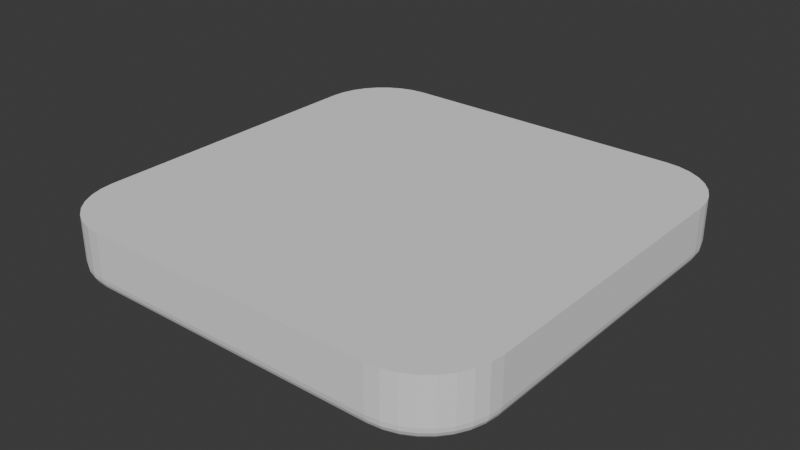# Source: slot_inverted_template.blend  (saved by Blender 4.5.88; exported with 4.5.12 LTS)
import bpy
from mathutils import Matrix  # noqa: F401  (used for matrix-valued properties, if any)

bpy.ops.wm.read_factory_settings(use_empty=True)
scene = bpy.context.scene
scene.name = 'Scene'

# ---- world
world_world = bpy.data.worlds.new('World'); scene.world = world_world
world_world.use_nodes = True; world_world.node_tree.nodes.clear()
_N = world_world.node_tree.nodes; _L = world_world.node_tree.links
n0 = _N.new('ShaderNodeOutputWorld'); n0.name = 'World Output'; n0.location = (200, 100)
n1 = _N.new('ShaderNodeBackground'); n1.name = 'Background'; n1.location = (-200, 100)
n1.inputs[0].default_value = (0.05088, 0.05088, 0.05088, 1.0)
_L.new(n1.outputs[0], n0.inputs[0])
n0.is_active_output = True
world_world.color = (0.05088, 0.05088, 0.05088)
world_world.sun_shadow_jitter_overblur = 0.0

# ---- meshes
me_cube_002 = bpy.data.meshes.new('Cube.002')
me_cube_002.from_pydata([(-0.11, -0.075, 0.03), (-0.075, -0.11, 0.03), (-0.1093, -0.08183, 0.03), (-0.1073, -0.08839, 0.03), (-0.1041, -0.09444, 0.03), (-0.09975, -0.09975, 0.03), (-0.09444, -0.1041, 0.03), (-0.08839, -0.1073, 0.03), (-0.08183, -0.1093, 0.03), (-0.075, 0.11, 0.03), (-0.11, 0.075, 0.03), (-0.08183, 0.1093, 0.03), (-0.08839, 0.1073, 0.03), (-0.09444, 0.1041, 0.03), (-0.09975, 0.09975, 0.03), (-0.1041, 0.09444, 0.03), (-0.1073, 0.08839, 0.03), (-0.1093, 0.08183, 0.03), (0.075, -0.11, 0.03), (0.11, -0.075, 0.03), (0.08183, -0.1093, 0.03), (0.08839, -0.1073, 0.03), (0.09444, -0.1041, 0.03), (0.09975, -0.09975, 0.03), (0.1041, -0.09444, 0.03), (0.1073, -0.08839, 0.03), (0.1093, -0.08183, 0.03), (0.11, 0.075, 0.03), (0.075, 0.11, 0.03), (0.1093, 0.08183, 0.03), (0.1073, 0.08839, 0.03), (0.1041, 0.09444, 0.03), (0.09975, 0.09975, 0.03), (0.09444, 0.1041, 0.03), (0.08839, 0.1073, 0.03), (0.08183, 0.1093, 0.03), (-0.07463, -0.1025, 0.0), (-0.075, -0.11, 0.0075), (-0.07475, -0.1048, 0.0003671), (-0.07485, -0.1069, 0.001432), (-0.07493, -0.1086, 0.003092), (-0.07498, -0.1096, 0.005182), (-0.1025, -0.07463, 0.0), (-0.11, -0.075, 0.0075), (-0.1048, -0.07475, 0.0003671), (-0.1069, -0.07485, 0.001432), (-0.1086, -0.07493, 0.003092), (-0.1096, -0.07498, 0.005182), (-0.08036, -0.1019, 0.0), (-0.08183, -0.1093, 0.0075), (-0.08081, -0.1042, 0.0003671), (-0.08122, -0.1063, 0.001432), (-0.08155, -0.1079, 0.003092), (-0.08176, -0.109, 0.005182), (-0.08551, -0.1004, 0.0), (-0.08839, -0.1073, 0.0075), (-0.0864, -0.1025, 0.0003671), (-0.08721, -0.1045, 0.001432), (-0.08784, -0.106, 0.003092), (-0.08825, -0.107, 0.005182), (-0.09026, -0.09784, 0.0), (-0.09444, -0.1041, 0.0075), (-0.09155, -0.09977, 0.0003671), (-0.09272, -0.1015, 0.001432), (-0.09365, -0.1029, 0.003092), (-0.09424, -0.1038, 0.005182), (-0.09442, -0.09442, 0.0), (-0.09975, -0.09975, 0.0075), (-0.09607, -0.09607, 0.0003671), (-0.09755, -0.09755, 0.001432), (-0.09873, -0.09873, 0.003092), (-0.09949, -0.09949, 0.005182), (-0.09784, -0.09026, 0.0), (-0.1041, -0.09444, 0.0075), (-0.09977, -0.09155, 0.0003671), (-0.1015, -0.09272, 0.001432), (-0.1029, -0.09365, 0.003092), (-0.1038, -0.09424, 0.005182), (-0.1004, -0.08551, 0.0), (-0.1073, -0.08839, 0.0075), (-0.1025, -0.0864, 0.0003671), (-0.1045, -0.08721, 0.001432), (-0.106, -0.08784, 0.003092), (-0.107, -0.08825, 0.005182), (-0.1019, -0.08036, 0.0), (-0.1093, -0.08183, 0.0075), (-0.1042, -0.08081, 0.0003671), (-0.1063, -0.08122, 0.001432), (-0.1079, -0.08155, 0.003092), (-0.109, -0.08176, 0.005182), (-0.1025, 0.07463, 0.0), (-0.11, 0.075, 0.0075), (-0.1048, 0.07475, 0.0003671), (-0.1069, 0.07485, 0.001432), (-0.1086, 0.07493, 0.003092), (-0.1096, 0.07498, 0.005182), (-0.07463, 0.1025, 0.0), (-0.075, 0.11, 0.0075), (-0.07475, 0.1048, 0.0003671), (-0.07485, 0.1069, 0.001432), (-0.07493, 0.1086, 0.003092), (-0.07498, 0.1096, 0.005182), (-0.1019, 0.08036, 0.0), (-0.1093, 0.08183, 0.0075), (-0.1042, 0.08081, 0.0003671), (-0.1063, 0.08122, 0.001432), (-0.1079, 0.08155, 0.003092), (-0.109, 0.08176, 0.005182), (-0.1004, 0.08551, 0.0), (-0.1073, 0.08839, 0.0075), (-0.1025, 0.0864, 0.0003671), (-0.1045, 0.08721, 0.001432), (-0.106, 0.08784, 0.003092), (-0.107, 0.08825, 0.005182), (-0.09784, 0.09026, 0.0), (-0.1041, 0.09444, 0.0075), (-0.09977, 0.09155, 0.0003671), (-0.1015, 0.09272, 0.001432), (-0.1029, 0.09365, 0.003092), (-0.1038, 0.09424, 0.005182), (-0.09442, 0.09442, 0.0), (-0.09975, 0.09975, 0.0075), (-0.09607, 0.09607, 0.0003671), (-0.09755, 0.09755, 0.001432), (-0.09873, 0.09873, 0.003092), (-0.09949, 0.09949, 0.005182), (-0.09026, 0.09784, 0.0), (-0.09444, 0.1041, 0.0075), (-0.09155, 0.09977, 0.0003671), (-0.09272, 0.1015, 0.001432), (-0.09365, 0.1029, 0.003092), (-0.09424, 0.1038, 0.005182), (-0.08551, 0.1004, 0.0), (-0.08839, 0.1073, 0.0075), (-0.0864, 0.1025, 0.0003671), (-0.08721, 0.1045, 0.001432), (-0.08784, 0.106, 0.003092), (-0.08825, 0.107, 0.005182), (-0.08036, 0.1019, 0.0), (-0.08183, 0.1093, 0.0075), (-0.08081, 0.1042, 0.0003671), (-0.08122, 0.1063, 0.001432), (-0.08155, 0.1079, 0.003092), (-0.08176, 0.109, 0.005182), (0.1025, -0.07463, 0.0), (0.11, -0.075, 0.0075), (0.1048, -0.07475, 0.0003671), (0.1069, -0.07485, 0.001432), (0.1086, -0.07493, 0.003092), (0.1096, -0.07498, 0.005182), (0.07463, -0.1025, 0.0), (0.075, -0.11, 0.0075), (0.07475, -0.1048, 0.0003671), (0.07485, -0.1069, 0.001432), (0.07493, -0.1086, 0.003092), (0.07498, -0.1096, 0.005182), (0.1019, -0.08036, 0.0), (0.1093, -0.08183, 0.0075), (0.1042, -0.08081, 0.0003671), (0.1063, -0.08122, 0.001432), (0.1079, -0.08155, 0.003092), (0.109, -0.08176, 0.005182), (0.1004, -0.08551, 0.0), (0.1073, -0.08839, 0.0075), (0.1025, -0.0864, 0.0003671), (0.1045, -0.08721, 0.001432), (0.106, -0.08784, 0.003092), (0.107, -0.08825, 0.005182), (0.09784, -0.09026, 0.0), (0.1041, -0.09444, 0.0075), (0.09977, -0.09155, 0.0003671), (0.1015, -0.09272, 0.001432), (0.1029, -0.09365, 0.003092), (0.1038, -0.09424, 0.005182), (0.09442, -0.09442, 0.0), (0.09975, -0.09975, 0.0075), (0.09607, -0.09607, 0.0003671), (0.09755, -0.09755, 0.001432), (0.09873, -0.09873, 0.003092), (0.09949, -0.09949, 0.005182), (0.09026, -0.09784, 0.0), (0.09444, -0.1041, 0.0075), (0.09155, -0.09977, 0.0003671), (0.09272, -0.1015, 0.001432), (0.09365, -0.1029, 0.003092), (0.09424, -0.1038, 0.005182), (0.08551, -0.1004, 0.0), (0.08839, -0.1073, 0.0075), (0.0864, -0.1025, 0.0003671), (0.08721, -0.1045, 0.001432), (0.08784, -0.106, 0.003092), (0.08825, -0.107, 0.005182), (0.08036, -0.1019, 0.0), (0.08183, -0.1093, 0.0075), (0.08081, -0.1042, 0.0003671), (0.08122, -0.1063, 0.001432), (0.08155, -0.1079, 0.003092), (0.08176, -0.109, 0.005182), (0.07463, 0.1025, 0.0), (0.075, 0.11, 0.0075), (0.07475, 0.1048, 0.0003671), (0.07485, 0.1069, 0.001432), (0.07493, 0.1086, 0.003092), (0.07498, 0.1096, 0.005182), (0.1025, 0.07463, 0.0), (0.11, 0.075, 0.0075), (0.1048, 0.07475, 0.0003671), (0.1069, 0.07485, 0.001432), (0.1086, 0.07493, 0.003092), (0.1096, 0.07498, 0.005182), (0.08036, 0.1019, 0.0), (0.08183, 0.1093, 0.0075), (0.08081, 0.1042, 0.0003671), (0.08122, 0.1063, 0.001432), (0.08155, 0.1079, 0.003092), (0.08176, 0.109, 0.005182), (0.08551, 0.1004, 0.0), (0.08839, 0.1073, 0.0075), (0.0864, 0.1025, 0.0003671), (0.08721, 0.1045, 0.001432), (0.08784, 0.106, 0.003092), (0.08825, 0.107, 0.005182), (0.09026, 0.09784, 0.0), (0.09444, 0.1041, 0.0075), (0.09155, 0.09977, 0.0003671), (0.09272, 0.1015, 0.001432), (0.09365, 0.1029, 0.003092), (0.09424, 0.1038, 0.005182), (0.09442, 0.09442, 0.0), (0.09975, 0.09975, 0.0075), (0.09607, 0.09607, 0.0003671), (0.09755, 0.09755, 0.001432), (0.09873, 0.09873, 0.003092), (0.09949, 0.09949, 0.005182), (0.09784, 0.09026, 0.0), (0.1041, 0.09444, 0.0075), (0.09977, 0.09155, 0.0003671), (0.1015, 0.09272, 0.001432), (0.1029, 0.09365, 0.003092), (0.1038, 0.09424, 0.005182), (0.1004, 0.08551, 0.0), (0.1073, 0.08839, 0.0075), (0.1025, 0.0864, 0.0003671), (0.1045, 0.08721, 0.001432), (0.106, 0.08784, 0.003092), (0.107, 0.08825, 0.005182), (0.1019, 0.08036, 0.0), (0.1093, 0.08183, 0.0075), (0.1042, 0.08081, 0.0003671), (0.1063, 0.08122, 0.001432), (0.1079, 0.08155, 0.003092), (0.109, 0.08176, 0.005182)], [], [(27, 29, 30, 31, 32, 33, 34, 35, 28, 9, 11, 12, 13, 14, 15, 16, 17, 10, 0, 2, 3, 4, 5, 6, 7, 8, 1, 18, 20, 21, 22, 23, 24, 25, 26, 19), (48, 36, 38, 50), (50, 38, 39, 51), (51, 39, 40, 52), (52, 40, 41, 53), (53, 41, 37, 49), (54, 48, 50, 56), (56, 50, 51, 57), (57, 51, 52, 58), (58, 52, 53, 59), (59, 53, 49, 55), (60, 54, 56, 62), (62, 56, 57, 63), (63, 57, 58, 64), (64, 58, 59, 65), (65, 59, 55, 61), (66, 60, 62, 68), (68, 62, 63, 69), (69, 63, 64, 70), (70, 64, 65, 71), (71, 65, 61, 67), (72, 66, 68, 74), (74, 68, 69, 75), (75, 69, 70, 76), (76, 70, 71, 77), (77, 71, 67, 73), (78, 72, 74, 80), (80, 74, 75, 81), (81, 75, 76, 82), (82, 76, 77, 83), (83, 77, 73, 79), (84, 78, 80, 86), (86, 80, 81, 87), (87, 81, 82, 88), (88, 82, 83, 89), (89, 83, 79, 85), (42, 84, 86, 44), (44, 86, 87, 45), (45, 87, 88, 46), (46, 88, 89, 47), (47, 89, 85, 43), (96, 138, 140, 98), (98, 140, 141, 99), (99, 141, 142, 100), (100, 142, 143, 101), (101, 143, 139, 97), (138, 132, 134, 140), (140, 134, 135, 141), (141, 135, 136, 142), (142, 136, 137, 143), (143, 137, 133, 139), (132, 126, 128, 134), (134, 128, 129, 135), (135, 129, 130, 136), (136, 130, 131, 137), (137, 131, 127, 133), (126, 120, 122, 128), (128, 122, 123, 129), (129, 123, 124, 130), (130, 124, 125, 131), (131, 125, 121, 127), (120, 114, 116, 122), (122, 116, 117, 123), (123, 117, 118, 124), (124, 118, 119, 125), (125, 119, 115, 121), (114, 108, 110, 116), (116, 110, 111, 117), (117, 111, 112, 118), (118, 112, 113, 119), (119, 113, 109, 115), (108, 102, 104, 110), (110, 104, 105, 111), (111, 105, 106, 112), (112, 106, 107, 113), (113, 107, 103, 109), (102, 90, 92, 104), (104, 92, 93, 105), (105, 93, 94, 106), (106, 94, 95, 107), (107, 95, 91, 103), (204, 246, 248, 206), (206, 248, 249, 207), (207, 249, 250, 208), (208, 250, 251, 209), (209, 251, 247, 205), (246, 240, 242, 248), (248, 242, 243, 249), (249, 243, 244, 250), (250, 244, 245, 251), (251, 245, 241, 247), (240, 234, 236, 242), (242, 236, 237, 243), (243, 237, 238, 244), (244, 238, 239, 245), (245, 239, 235, 241), (234, 228, 230, 236), (236, 230, 231, 237), (237, 231, 232, 238), (238, 232, 233, 239), (239, 233, 229, 235), (228, 222, 224, 230), (230, 224, 225, 231), (231, 225, 226, 232), (232, 226, 227, 233), (233, 227, 223, 229), (222, 216, 218, 224), (224, 218, 219, 225), (225, 219, 220, 226), (226, 220, 221, 227), (227, 221, 217, 223), (216, 210, 212, 218), (218, 212, 213, 219), (219, 213, 214, 220), (220, 214, 215, 221), (221, 215, 211, 217), (210, 198, 200, 212), (212, 200, 201, 213), (213, 201, 202, 214), (214, 202, 203, 215), (215, 203, 199, 211), (150, 192, 194, 152), (152, 194, 195, 153), (153, 195, 196, 154), (154, 196, 197, 155), (155, 197, 193, 151), (192, 186, 188, 194), (194, 188, 189, 195), (195, 189, 190, 196), (196, 190, 191, 197), (197, 191, 187, 193), (186, 180, 182, 188), (188, 182, 183, 189), (189, 183, 184, 190), (190, 184, 185, 191), (191, 185, 181, 187), (180, 174, 176, 182), (182, 176, 177, 183), (183, 177, 178, 184), (184, 178, 179, 185), (185, 179, 175, 181), (174, 168, 170, 176), (176, 170, 171, 177), (177, 171, 172, 178), (178, 172, 173, 179), (179, 173, 169, 175), (168, 162, 164, 170), (170, 164, 165, 171), (171, 165, 166, 172), (172, 166, 167, 173), (173, 167, 163, 169), (162, 156, 158, 164), (164, 158, 159, 165), (165, 159, 160, 166), (166, 160, 161, 167), (167, 161, 157, 163), (156, 144, 146, 158), (158, 146, 147, 159), (159, 147, 148, 160), (160, 148, 149, 161), (161, 149, 145, 157), (43, 91, 95, 47), (47, 95, 94, 46), (46, 94, 93, 45), (45, 93, 92, 44), (44, 92, 90, 42), (97, 199, 203, 101), (101, 203, 202, 100), (100, 202, 201, 99), (99, 201, 200, 98), (98, 200, 198, 96), (205, 145, 149, 209), (209, 149, 148, 208), (208, 148, 147, 207), (207, 147, 146, 206), (206, 146, 144, 204), (151, 37, 41, 155), (155, 41, 40, 154), (154, 40, 39, 153), (153, 39, 38, 152), (152, 38, 36, 150), (90, 102, 108, 114, 120, 126, 132, 138, 96, 198, 210, 216, 222, 228, 234, 240, 246, 204, 144, 156, 162, 168, 174, 180, 186, 192, 150, 36, 48, 54, 60, 66, 72, 78, 84, 42), (37, 1, 8, 49), (151, 18, 1, 37), (85, 2, 0, 43), (43, 0, 10, 91), (49, 8, 7, 55), (55, 7, 6, 61), (61, 6, 5, 67), (67, 5, 4, 73), (73, 4, 3, 79), (79, 3, 2, 85), (17, 103, 91, 10), (97, 9, 28, 199), (9, 97, 139, 11), (16, 109, 103, 17), (15, 115, 109, 16), (14, 121, 115, 15), (13, 127, 121, 14), (12, 133, 127, 13), (11, 139, 133, 12), (26, 157, 145, 19), (205, 27, 19, 145), (18, 151, 193, 20), (25, 163, 157, 26), (24, 169, 163, 25), (23, 175, 169, 24), (22, 181, 175, 23), (21, 187, 181, 22), (20, 193, 187, 21), (35, 211, 199, 28), (27, 205, 247, 29), (34, 217, 211, 35), (33, 223, 217, 34), (32, 229, 223, 33), (31, 235, 229, 32), (30, 241, 235, 31), (29, 247, 241, 30)])
_uv = me_cube_002.uv_layers.new(name='UVMap')
_uv.uv.foreach_set('vector', [0.625, 0.5398, 0.6258, 0.532, 0.628, 0.5246, 0.6316, 0.5177, 0.6365, 0.5115, 0.6425, 0.5065, 0.6493, 0.5028, 0.6567, 0.5005, 0.6612, 0.4964, 0.8352, 0.5, 0.843, 0.5008, 0.8504, 0.503, 0.8573, 0.5067, 0.8634, 0.5116, 0.8683, 0.5177, 0.872, 0.5246, 0.8742, 0.532, 0.875, 0.5398, 0.875, 0.7102, 0.8742, 0.718, 0.872, 0.7254, 0.8683, 0.7323, 0.8634, 0.7384, 0.8573, 0.7433, 0.8504, 0.747, 0.843, 0.7492, 0.8352, 0.75, 0.6612, 0.7536, 0.6567, 0.7495, 0.6493, 0.7472, 0.6425, 0.7435, 0.6365, 0.7385, 0.6316, 0.7323, 0.628, 0.7254, 0.6258, 0.718, 0.625, 0.7102, 0.1587, 0.7409, 0.1653, 0.7415, 0.1651, 0.7442, 0.1582, 0.7434, 0.1582, 0.7434, 0.1651, 0.7442, 0.165, 0.7465, 0.1577, 0.7458, 0.1577, 0.7458, 0.165, 0.7465, 0.1648, 0.75, 0.157, 0.7492, 0.375, 0.968, 0.375, 0.9601, 0.4182, 0.9602, 0.4182, 0.968, 0.4182, 0.968, 0.4182, 0.9602, 0.4375, 0.9602, 0.4375, 0.968, 0.1529, 0.7391, 0.1587, 0.7409, 0.1582, 0.7434, 0.1518, 0.7415, 0.1518, 0.7415, 0.1582, 0.7434, 0.1577, 0.7458, 0.1509, 0.7437, 0.1509, 0.7437, 0.1577, 0.7458, 0.157, 0.7492, 0.1496, 0.747, 0.375, 0.9754, 0.375, 0.968, 0.4182, 0.968, 0.4182, 0.9754, 0.4182, 0.9754, 0.4182, 0.968, 0.4375, 0.968, 0.4375, 0.9754, 0.1475, 0.7362, 0.1529, 0.7391, 0.1518, 0.7415, 0.146, 0.7384, 0.146, 0.7384, 0.1518, 0.7415, 0.1509, 0.7437, 0.1446, 0.7404, 0.1446, 0.7404, 0.1509, 0.7437, 0.1496, 0.747, 0.1427, 0.7433, 0.375, 0.9824, 0.375, 0.9754, 0.4182, 0.9754, 0.4182, 0.9824, 0.4182, 0.9824, 0.4182, 0.9754, 0.4375, 0.9754, 0.4375, 0.9823, 0.1427, 0.7323, 0.1475, 0.7362, 0.146, 0.7384, 0.1409, 0.7342, 0.1409, 0.7342, 0.146, 0.7384, 0.1446, 0.7404, 0.1392, 0.7359, 0.1392, 0.7359, 0.1446, 0.7404, 0.1427, 0.7433, 0.1367, 0.7383, 0.375, 0.9996, 0.375, 0.9824, 0.4182, 0.9824, 0.4182, 0.9999, 0.4182, 0.9999, 0.4182, 0.9824, 0.4375, 0.9823, 0.4375, 1.0, 0.1389, 0.7276, 0.1427, 0.7323, 0.1409, 0.7342, 0.1366, 0.729, 0.1366, 0.729, 0.1409, 0.7342, 0.1392, 0.7359, 0.1347, 0.7304, 0.1347, 0.7304, 0.1392, 0.7359, 0.1367, 0.7383, 0.1317, 0.7323, 0.375, 0.01757, 0.375, 0.0003634, 0.4182, 9.313e-05, 0.4182, 0.01765, 0.4182, 0.01765, 0.4182, 9.313e-05, 0.4375, 0.0, 0.4375, 0.01768, 0.136, 0.7222, 0.1389, 0.7276, 0.1366, 0.729, 0.1335, 0.7232, 0.1335, 0.7232, 0.1366, 0.729, 0.1347, 0.7304, 0.1313, 0.7241, 0.1313, 0.7241, 0.1347, 0.7304, 0.1317, 0.7323, 0.128, 0.7254, 0.375, 0.02456, 0.375, 0.01757, 0.4182, 0.01765, 0.4182, 0.02455, 0.4182, 0.02455, 0.4182, 0.01765, 0.4375, 0.01768, 0.4375, 0.02455, 0.1342, 0.7163, 0.136, 0.7222, 0.1335, 0.7232, 0.1316, 0.7168, 0.1316, 0.7168, 0.1335, 0.7232, 0.1313, 0.7241, 0.1292, 0.7173, 0.1292, 0.7173, 0.1313, 0.7241, 0.128, 0.7254, 0.1258, 0.718, 0.375, 0.03202, 0.375, 0.02456, 0.4182, 0.02455, 0.4182, 0.03201, 0.4182, 0.03201, 0.4182, 0.02455, 0.4375, 0.02455, 0.4375, 0.03201, 0.1336, 0.7098, 0.1342, 0.7163, 0.1316, 0.7168, 0.1309, 0.7099, 0.1309, 0.7099, 0.1316, 0.7168, 0.1292, 0.7173, 0.1285, 0.7101, 0.1285, 0.7101, 0.1292, 0.7173, 0.1258, 0.718, 0.125, 0.7102, 0.375, 0.03985, 0.375, 0.03202, 0.4182, 0.03201, 0.4182, 0.03979, 0.4182, 0.03979, 0.4182, 0.03201, 0.4375, 0.03201, 0.4375, 0.03977, 0.1653, 0.5085, 0.1587, 0.5091, 0.1582, 0.5066, 0.1651, 0.5058, 0.1651, 0.5058, 0.1582, 0.5066, 0.1577, 0.5042, 0.165, 0.5035, 0.165, 0.5035, 0.1577, 0.5042, 0.157, 0.5008, 0.1648, 0.5, 0.375, 0.2899, 0.375, 0.282, 0.4182, 0.282, 0.4182, 0.2898, 0.4182, 0.2898, 0.4182, 0.282, 0.4375, 0.282, 0.4375, 0.2898, 0.1587, 0.5091, 0.1529, 0.5109, 0.1518, 0.5085, 0.1582, 0.5066, 0.1582, 0.5066, 0.1518, 0.5085, 0.1509, 0.5063, 0.1577, 0.5042, 0.1577, 0.5042, 0.1509, 0.5063, 0.1496, 0.503, 0.157, 0.5008, 0.375, 0.282, 0.375, 0.2746, 0.4182, 0.2746, 0.4182, 0.282, 0.4182, 0.282, 0.4182, 0.2746, 0.4375, 0.2746, 0.4375, 0.282, 0.1529, 0.5109, 0.1475, 0.5138, 0.146, 0.5116, 0.1518, 0.5085, 0.1518, 0.5085, 0.146, 0.5116, 0.1446, 0.5096, 0.1509, 0.5063, 0.1509, 0.5063, 0.1446, 0.5096, 0.1427, 0.5067, 0.1496, 0.503, 0.375, 0.2746, 0.375, 0.2676, 0.4182, 0.2676, 0.4182, 0.2746, 0.4182, 0.2746, 0.4182, 0.2676, 0.4375, 0.2677, 0.4375, 0.2746, 0.1475, 0.5138, 0.1427, 0.5177, 0.1409, 0.5158, 0.146, 0.5116, 0.146, 0.5116, 0.1409, 0.5158, 0.1392, 0.5141, 0.1446, 0.5096, 0.1446, 0.5096, 0.1392, 0.5141, 0.1367, 0.5117, 0.1427, 0.5067, 0.375, 0.2676, 0.375, 0.25, 0.4182, 0.25, 0.4182, 0.2676, 0.4182, 0.2676, 0.4182, 0.25, 0.4375, 0.25, 0.4375, 0.2677, 0.1427, 0.5177, 0.1389, 0.5224, 0.1366, 0.521, 0.1409, 0.5158, 0.1409, 0.5158, 0.1366, 0.521, 0.1347, 0.5196, 0.1392, 0.5141, 0.1392, 0.5141, 0.1347, 0.5196, 0.1317, 0.5177, 0.1367, 0.5117, 0.375, 0.25, 0.375, 0.2324, 0.4182, 0.2324, 0.4182, 0.25, 0.4182, 0.25, 0.4182, 0.2324, 0.4375, 0.2323, 0.4375, 0.25, 0.1389, 0.5224, 0.136, 0.5278, 0.1335, 0.5268, 0.1366, 0.521, 0.1366, 0.521, 0.1335, 0.5268, 0.1313, 0.5259, 0.1347, 0.5196, 0.1347, 0.5196, 0.1313, 0.5259, 0.128, 0.5246, 0.1317, 0.5177, 0.375, 0.2324, 0.375, 0.2254, 0.4182, 0.2254, 0.4182, 0.2324, 0.4182, 0.2324, 0.4182, 0.2254, 0.4375, 0.2254, 0.4375, 0.2323, 0.136, 0.5278, 0.1342, 0.5337, 0.1316, 0.5332, 0.1335, 0.5268, 0.1335, 0.5268, 0.1316, 0.5332, 0.1292, 0.5327, 0.1313, 0.5259, 0.1313, 0.5259, 0.1292, 0.5327, 0.1258, 0.532, 0.128, 0.5246, 0.375, 0.2254, 0.375, 0.218, 0.4182, 0.218, 0.4182, 0.2254, 0.4182, 0.2254, 0.4182, 0.218, 0.4375, 0.218, 0.4375, 0.2254, 0.1342, 0.5337, 0.1336, 0.5402, 0.1309, 0.5401, 0.1316, 0.5332, 0.1316, 0.5332, 0.1309, 0.5401, 0.1285, 0.5399, 0.1292, 0.5327, 0.1292, 0.5327, 0.1285, 0.5399, 0.125, 0.5398, 0.1258, 0.532, 0.375, 0.218, 0.375, 0.2102, 0.4182, 0.2102, 0.4182, 0.218, 0.4182, 0.218, 0.4182, 0.2102, 0.4375, 0.2102, 0.4375, 0.218, 0.3666, 0.5401, 0.366, 0.5336, 0.3685, 0.5331, 0.3692, 0.54, 0.3692, 0.54, 0.3685, 0.5331, 0.3708, 0.5327, 0.3715, 0.5399, 0.3715, 0.5399, 0.3708, 0.5327, 0.4002, 0.532, 0.4008, 0.5398, 0.4008, 0.5398, 0.4002, 0.532, 0.4177, 0.532, 0.4182, 0.5398, 0.4182, 0.5398, 0.4177, 0.532, 0.4371, 0.532, 0.4375, 0.5398, 0.366, 0.5336, 0.3642, 0.5277, 0.3666, 0.5267, 0.3685, 0.5331, 0.3685, 0.5331, 0.3666, 0.5267, 0.3688, 0.5259, 0.3708, 0.5327, 0.3708, 0.5327, 0.3688, 0.5259, 0.3984, 0.5246, 0.4002, 0.532, 0.4002, 0.532, 0.3984, 0.5246, 0.4162, 0.5246, 0.4177, 0.532, 0.4177, 0.532, 0.4162, 0.5246, 0.436, 0.5246, 0.4371, 0.532, 0.3642, 0.5277, 0.3614, 0.5223, 0.3635, 0.5209, 0.3666, 0.5267, 0.3666, 0.5267, 0.3635, 0.5209, 0.3655, 0.5196, 0.3688, 0.5259, 0.3688, 0.5259, 0.3655, 0.5196, 0.3955, 0.5177, 0.3984, 0.5246, 0.3984, 0.5246, 0.3955, 0.5177, 0.4138, 0.5177, 0.4162, 0.5246, 0.4162, 0.5246, 0.4138, 0.5177, 0.4342, 0.5177, 0.436, 0.5246, 0.3614, 0.5223, 0.3576, 0.5175, 0.3594, 0.5156, 0.3635, 0.5209, 0.3635, 0.5209, 0.3594, 0.5156, 0.361, 0.514, 0.3655, 0.5196, 0.3655, 0.5196, 0.361, 0.514, 0.3916, 0.5116, 0.3955, 0.5177, 0.3955, 0.5177, 0.3916, 0.5116, 0.4106, 0.5116, 0.4138, 0.5177, 0.4138, 0.5177, 0.4106, 0.5116, 0.4317, 0.5115, 0.4342, 0.5177, 0.3576, 0.5175, 0.3529, 0.5135, 0.3543, 0.5113, 0.3594, 0.5156, 0.3594, 0.5156, 0.3543, 0.5113, 0.3556, 0.5094, 0.361, 0.514, 0.361, 0.514, 0.3556, 0.5094, 0.3868, 0.5065, 0.3916, 0.5116, 0.3916, 0.5116, 0.3868, 0.5065, 0.4067, 0.5065, 0.4106, 0.5116, 0.4106, 0.5116, 0.4067, 0.5065, 0.4287, 0.5065, 0.4317, 0.5115, 0.3529, 0.5135, 0.3478, 0.5104, 0.3486, 0.5081, 0.3543, 0.5113, 0.3543, 0.5113, 0.3486, 0.5081, 0.3494, 0.506, 0.3556, 0.5094, 0.3556, 0.5094, 0.3494, 0.506, 0.3814, 0.5028, 0.3868, 0.5065, 0.3868, 0.5065, 0.3814, 0.5028, 0.4023, 0.5028, 0.4067, 0.5065, 0.4067, 0.5065, 0.4023, 0.5028, 0.4253, 0.5028, 0.4287, 0.5065, 0.3478, 0.5104, 0.3425, 0.508, 0.3429, 0.5055, 0.3486, 0.5081, 0.3486, 0.5081, 0.3429, 0.5055, 0.3431, 0.5034, 0.3494, 0.506, 0.3494, 0.506, 0.3431, 0.5034, 0.3756, 0.5005, 0.3814, 0.5028, 0.3814, 0.5028, 0.3756, 0.5005, 0.3974, 0.5005, 0.4023, 0.5028, 0.4023, 0.5028, 0.3974, 0.5005, 0.4216, 0.5005, 0.4253, 0.5028, 0.3425, 0.508, 0.3369, 0.5064, 0.3374, 0.5035, 0.3429, 0.5055, 0.3429, 0.5055, 0.3374, 0.5035, 0.3378, 0.5007, 0.3431, 0.5034, 0.3431, 0.5034, 0.3378, 0.5007, 0.3402, 0.4964, 0.3756, 0.5005, 0.3756, 0.5005, 0.3402, 0.4964, 0.3945, 0.4964, 0.3974, 0.5005, 0.3974, 0.5005, 0.3945, 0.4964, 0.4194, 0.4964, 0.4216, 0.5005, 0.3369, 0.7436, 0.3425, 0.742, 0.3429, 0.7445, 0.3374, 0.7465, 0.3374, 0.7465, 0.3429, 0.7445, 0.3431, 0.7466, 0.3378, 0.7493, 0.3378, 0.7493, 0.3431, 0.7466, 0.3756, 0.7495, 0.3402, 0.7536, 0.3402, 0.7536, 0.3756, 0.7495, 0.3974, 0.7495, 0.3945, 0.7536, 0.3945, 0.7536, 0.3974, 0.7495, 0.4216, 0.7495, 0.4194, 0.7536, 0.3425, 0.742, 0.3478, 0.7396, 0.3486, 0.7419, 0.3429, 0.7445, 0.3429, 0.7445, 0.3486, 0.7419, 0.3494, 0.744, 0.3431, 0.7466, 0.3431, 0.7466, 0.3494, 0.744, 0.3814, 0.7472, 0.3756, 0.7495, 0.3756, 0.7495, 0.3814, 0.7472, 0.4023, 0.7472, 0.3974, 0.7495, 0.3974, 0.7495, 0.4023, 0.7472, 0.4253, 0.7472, 0.4216, 0.7495, 0.3478, 0.7396, 0.3529, 0.7365, 0.3543, 0.7387, 0.3486, 0.7419, 0.3486, 0.7419, 0.3543, 0.7387, 0.3556, 0.7406, 0.3494, 0.744, 0.3494, 0.744, 0.3556, 0.7406, 0.3868, 0.7435, 0.3814, 0.7472, 0.3814, 0.7472, 0.3868, 0.7435, 0.4067, 0.7435, 0.4023, 0.7472, 0.4023, 0.7472, 0.4067, 0.7435, 0.4287, 0.7435, 0.4253, 0.7472, 0.3529, 0.7365, 0.3576, 0.7325, 0.3594, 0.7344, 0.3543, 0.7387, 0.3543, 0.7387, 0.3594, 0.7344, 0.361, 0.736, 0.3556, 0.7406, 0.3556, 0.7406, 0.361, 0.736, 0.3916, 0.7384, 0.3868, 0.7435, 0.3868, 0.7435, 0.3916, 0.7384, 0.4106, 0.7384, 0.4067, 0.7435, 0.4067, 0.7435, 0.4106, 0.7384, 0.4317, 0.7385, 0.4287, 0.7435, 0.3576, 0.7325, 0.3614, 0.7277, 0.3635, 0.7291, 0.3594, 0.7344, 0.3594, 0.7344, 0.3635, 0.7291, 0.3655, 0.7304, 0.361, 0.736, 0.361, 0.736, 0.3655, 0.7304, 0.3955, 0.7323, 0.3916, 0.7384, 0.3916, 0.7384, 0.3955, 0.7323, 0.4138, 0.7323, 0.4106, 0.7384, 0.4106, 0.7384, 0.4138, 0.7323, 0.4342, 0.7323, 0.4317, 0.7385, 0.3614, 0.7277, 0.3642, 0.7223, 0.3666, 0.7233, 0.3635, 0.7291, 0.3635, 0.7291, 0.3666, 0.7233, 0.3688, 0.7241, 0.3655, 0.7304, 0.3655, 0.7304, 0.3688, 0.7241, 0.3984, 0.7254, 0.3955, 0.7323, 0.3955, 0.7323, 0.3984, 0.7254, 0.4162, 0.7254, 0.4138, 0.7323, 0.4138, 0.7323, 0.4162, 0.7254, 0.436, 0.7254, 0.4342, 0.7323, 0.3642, 0.7223, 0.366, 0.7164, 0.3685, 0.7169, 0.3666, 0.7233, 0.3666, 0.7233, 0.3685, 0.7169, 0.3708, 0.7173, 0.3688, 0.7241, 0.3688, 0.7241, 0.3708, 0.7173, 0.4002, 0.718, 0.3984, 0.7254, 0.3984, 0.7254, 0.4002, 0.718, 0.4177, 0.718, 0.4162, 0.7254, 0.4162, 0.7254, 0.4177, 0.718, 0.4371, 0.718, 0.436, 0.7254, 0.366, 0.7164, 0.3666, 0.7099, 0.3692, 0.71, 0.3685, 0.7169, 0.3685, 0.7169, 0.3692, 0.71, 0.3715, 0.7101, 0.3708, 0.7173, 0.3708, 0.7173, 0.3715, 0.7101, 0.4008, 0.7102, 0.4002, 0.718, 0.4002, 0.718, 0.4008, 0.7102, 0.4182, 0.7102, 0.4177, 0.718, 0.4177, 0.718, 0.4182, 0.7102, 0.4375, 0.7102, 0.4371, 0.718, 0.4375, 0.03977, 0.4375, 0.2102, 0.4182, 0.2102, 0.4182, 0.03979, 0.4182, 0.03979, 0.4182, 0.2102, 0.375, 0.2102, 0.375, 0.03985, 0.125, 0.7102, 0.125, 0.5398, 0.1285, 0.5399, 0.1285, 0.7101, 0.1285, 0.7101, 0.1285, 0.5399, 0.1309, 0.5401, 0.1309, 0.7099, 0.1309, 0.7099, 0.1309, 0.5401, 0.1336, 0.5402, 0.1336, 0.7098, 0.4375, 0.2898, 0.4194, 0.4964, 0.3945, 0.4964, 0.4182, 0.2898, 0.4182, 0.2898, 0.3945, 0.4964, 0.3402, 0.4964, 0.375, 0.2899, 0.1648, 0.5, 0.3402, 0.4964, 0.3378, 0.5007, 0.165, 0.5035, 0.165, 0.5035, 0.3378, 0.5007, 0.3374, 0.5035, 0.1651, 0.5058, 0.1651, 0.5058, 0.3374, 0.5035, 0.3369, 0.5064, 0.1653, 0.5085, 0.4375, 0.5398, 0.4375, 0.7102, 0.4182, 0.7102, 0.4182, 0.5398, 0.4182, 0.5398, 0.4182, 0.7102, 0.4008, 0.7102, 0.4008, 0.5398, 0.4008, 0.5398, 0.4008, 0.7102, 0.3715, 0.7101, 0.3715, 0.5399, 0.3715, 0.5399, 0.3715, 0.7101, 0.3692, 0.71, 0.3692, 0.54, 0.3692, 0.54, 0.3692, 0.71, 0.3666, 0.7099, 0.3666, 0.5401, 0.4194, 0.7536, 0.4375, 0.9602, 0.4182, 0.9602, 0.3945, 0.7536, 0.3945, 0.7536, 0.4182, 0.9602, 0.375, 0.9601, 0.3402, 0.7536, 0.3402, 0.7536, 0.1648, 0.75, 0.165, 0.7465, 0.3378, 0.7493, 0.3378, 0.7493, 0.165, 0.7465, 0.1651, 0.7442, 0.3374, 0.7465, 0.3374, 0.7465, 0.1651, 0.7442, 0.1653, 0.7415, 0.3369, 0.7436, 0.1336, 0.5402, 0.1342, 0.5337, 0.136, 0.5278, 0.1389, 0.5224, 0.1427, 0.5177, 0.1475, 0.5138, 0.1529, 0.5109, 0.1587, 0.5091, 0.1653, 0.5085, 0.3369, 0.5064, 0.3425, 0.508, 0.3478, 0.5104, 0.3529, 0.5135, 0.3576, 0.5175, 0.3614, 0.5223, 0.3642, 0.5277, 0.366, 0.5336, 0.3666, 0.5401, 0.3666, 0.7099, 0.366, 0.7164, 0.3642, 0.7223, 0.3614, 0.7277, 0.3576, 0.7325, 0.3529, 0.7365, 0.3478, 0.7396, 0.3425, 0.742, 0.3369, 0.7436, 0.1653, 0.7415, 0.1587, 0.7409, 0.1529, 0.7391, 0.1475, 0.7362, 0.1427, 0.7323, 0.1389, 0.7276, 0.136, 0.7222, 0.1342, 0.7163, 0.1336, 0.7098, 0.4375, 0.9602, 0.625, 0.9602, 0.625, 0.968, 0.4375, 0.968, 0.4194, 0.7536, 0.6612, 0.7536, 0.625, 0.9602, 0.4375, 0.9602, 0.4375, 0.03201, 0.625, 0.03201, 0.625, 0.03977, 0.4375, 0.03977, 0.4375, 0.03977, 0.625, 0.03977, 0.625, 0.2102, 0.4375, 0.2102, 0.4375, 0.968, 0.625, 0.968, 0.625, 0.9754, 0.4375, 0.9754, 0.4375, 0.9754, 0.625, 0.9754, 0.625, 0.9823, 0.4375, 0.9823, 0.4375, 0.9823, 0.625, 0.9823, 0.625, 1.0, 0.4375, 1.0, 0.4375, 0.0, 0.625, 0.0, 0.625, 0.01768, 0.4375, 0.01768, 0.4375, 0.01768, 0.625, 0.01768, 0.625, 0.02455, 0.4375, 0.02455, 0.4375, 0.02455, 0.625, 0.02455, 0.625, 0.03201, 0.4375, 0.03201, 0.625, 0.218, 0.4375, 0.218, 0.4375, 0.2102, 0.625, 0.2102, 0.4375, 0.2898, 0.625, 0.2898, 0.6612, 0.4964, 0.4194, 0.4964, 0.625, 0.2898, 0.4375, 0.2898, 0.4375, 0.282, 0.625, 0.282, 0.625, 0.2254, 0.4375, 0.2254, 0.4375, 0.218, 0.625, 0.218, 0.625, 0.2323, 0.4375, 0.2323, 0.4375, 0.2254, 0.625, 0.2254, 0.625, 0.25, 0.4375, 0.25, 0.4375, 0.2323, 0.625, 0.2323, 0.625, 0.2677, 0.4375, 0.2677, 0.4375, 0.25, 0.625, 0.25, 0.625, 0.2746, 0.4375, 0.2746, 0.4375, 0.2677, 0.625, 0.2677, 0.625, 0.282, 0.4375, 0.282, 0.4375, 0.2746, 0.625, 0.2746, 0.6258, 0.718, 0.4371, 0.718, 0.4375, 0.7102, 0.625, 0.7102, 0.4375, 0.5398, 0.625, 0.5398, 0.625, 0.7102, 0.4375, 0.7102, 0.6612, 0.7536, 0.4194, 0.7536, 0.4216, 0.7495, 0.6567, 0.7495, 0.628, 0.7254, 0.436, 0.7254, 0.4371, 0.718, 0.6258, 0.718, 0.6316, 0.7323, 0.4342, 0.7323, 0.436, 0.7254, 0.628, 0.7254, 0.6365, 0.7385, 0.4317, 0.7385, 0.4342, 0.7323, 0.6316, 0.7323, 0.6425, 0.7435, 0.4287, 0.7435, 0.4317, 0.7385, 0.6365, 0.7385, 0.6493, 0.7472, 0.4253, 0.7472, 0.4287, 0.7435, 0.6425, 0.7435, 0.6567, 0.7495, 0.4216, 0.7495, 0.4253, 0.7472, 0.6493, 0.7472, 0.6567, 0.5005, 0.4216, 0.5005, 0.4194, 0.4964, 0.6612, 0.4964, 0.625, 0.5398, 0.4375, 0.5398, 0.4371, 0.532, 0.6258, 0.532, 0.6493, 0.5028, 0.4253, 0.5028, 0.4216, 0.5005, 0.6567, 0.5005, 0.6425, 0.5065, 0.4287, 0.5065, 0.4253, 0.5028, 0.6493, 0.5028, 0.6365, 0.5115, 0.4317, 0.5115, 0.4287, 0.5065, 0.6425, 0.5065, 0.6316, 0.5177, 0.4342, 0.5177, 0.4317, 0.5115, 0.6365, 0.5115, 0.628, 0.5246, 0.436, 0.5246, 0.4342, 0.5177, 0.6316, 0.5177, 0.6258, 0.532, 0.4371, 0.532, 0.436, 0.5246, 0.628, 0.5246])
me_cube_002.update()

# ---- objects
ob_cube = bpy.data.objects.new('Cube', me_cube_002)

# ---- transforms, parenting, visibility, modifiers, constraints
ob_cube.location = (0.0, 0.0, 0.0)

# ---- collection membership
scene.collection.objects.link(ob_cube)

# ---- scene / render settings (as saved in the file)
scene.frame_start = 1; scene.frame_end = 250; scene.frame_set(1)
scene.render.engine = 'BLENDER_EEVEE_NEXT'
bpy.context.view_layer.update()

# ---- added for rendering (the .blend has no active camera and no usable light): camera, sun
cam_auto = bpy.data.cameras.new('AutoCamera')
cam_auto.lens = 50.0
cam_auto.sensor_width = 36.0
cam_auto.clip_end = 1000.0
ob_auto_camera = bpy.data.objects.new('AutoCamera', cam_auto)
scene.collection.objects.link(ob_auto_camera)
ob_auto_camera.location = (0.289197, -0.347037, 0.246358)
ob_auto_camera.rotation_euler = (1.09748, -7.21219e-08, 0.694738)
scene.camera = ob_auto_camera
light_auto_sun = bpy.data.lights.new('AutoSun', 'SUN')
light_auto_sun.energy = 3.0
light_auto_sun.angle = 0.0523599
ob_auto_sun = bpy.data.objects.new('AutoSun', light_auto_sun)
scene.collection.objects.link(ob_auto_sun)
ob_auto_sun.rotation_euler = (0.872665, 0.174533, 0.523599)
bpy.context.view_layer.update()
